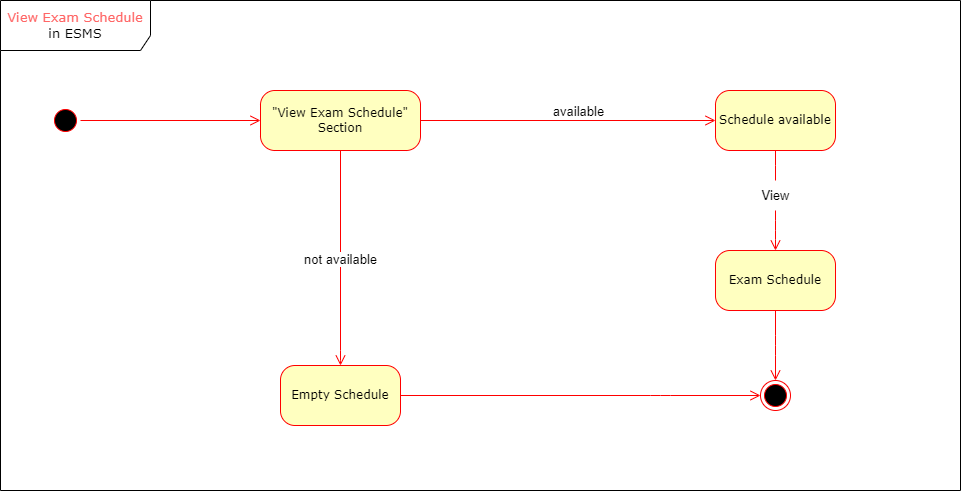

The diagram above was exported from draw.io. Its source (the exported page's mxGraphModel, read from the mxfile embedded in the PNG):
<mxGraphModel dx="1036" dy="614" grid="0" gridSize="10" guides="1" tooltips="1" connect="1" arrows="1" fold="1" page="1" pageScale="1" pageWidth="1100" pageHeight="850" background="none" math="0" shadow="0">
  <root>
    <mxCell id="0" />
    <mxCell id="1" parent="0" />
    <mxCell id="382b91b5511bd0f7-1" value="" style="ellipse;html=1;shape=startState;fillColor=#000000;strokeColor=#ff0000;rounded=1;shadow=0;comic=0;labelBackgroundColor=none;fontFamily=Verdana;fontSize=12;fontColor=#000000;align=center;direction=south;" parent="1" vertex="1">
      <mxGeometry x="130" y="135" width="30" height="30" as="geometry" />
    </mxCell>
    <mxCell id="382b91b5511bd0f7-5" value="Empty Schedule" style="rounded=1;whiteSpace=wrap;html=1;arcSize=24;fillColor=#ffffc0;strokeColor=#ff0000;shadow=0;comic=0;labelBackgroundColor=none;fontFamily=Verdana;fontSize=12;fontColor=#000000;align=center;" parent="1" vertex="1">
      <mxGeometry x="360" y="395" width="120" height="60" as="geometry" />
    </mxCell>
    <mxCell id="3cde6dad864a17aa-3" style="edgeStyle=orthogonalEdgeStyle;html=1;entryX=0;entryY=0.5;labelBackgroundColor=none;endArrow=open;endSize=8;strokeColor=#ff0000;fontFamily=Verdana;fontSize=12;align=left;exitX=1;exitY=0.5;exitDx=0;exitDy=0;entryDx=0;entryDy=0;" parent="1" source="382b91b5511bd0f7-7" target="382b91b5511bd0f7-9" edge="1">
      <mxGeometry relative="1" as="geometry">
        <mxPoint x="630" y="150" as="sourcePoint" />
        <Array as="points" />
      </mxGeometry>
    </mxCell>
    <mxCell id="aNGVz3yJZDczBrEGdook-12" value="available" style="edgeLabel;html=1;align=center;verticalAlign=middle;resizable=0;points=[];fontSize=13;" parent="3cde6dad864a17aa-3" connectable="0" vertex="1">
      <mxGeometry x="-0.5045" relative="1" as="geometry">
        <mxPoint x="84" y="-10" as="offset" />
      </mxGeometry>
    </mxCell>
    <mxCell id="382b91b5511bd0f7-7" value="&quot;View Exam Schedule&quot; Section" style="rounded=1;whiteSpace=wrap;html=1;arcSize=24;fillColor=#ffffc0;strokeColor=#ff0000;shadow=0;comic=0;labelBackgroundColor=none;fontFamily=Verdana;fontSize=12;fontColor=#000000;align=center;" parent="1" vertex="1">
      <mxGeometry x="340" y="120" width="160" height="60" as="geometry" />
    </mxCell>
    <mxCell id="3cde6dad864a17aa-13" style="edgeStyle=elbowEdgeStyle;html=1;exitX=0.5;exitY=1;entryX=0.5;entryY=0;labelBackgroundColor=none;endArrow=open;endSize=8;strokeColor=#ff0000;fontFamily=Verdana;fontSize=12;align=left;entryDx=0;entryDy=0;exitDx=0;exitDy=0;elbow=vertical;" parent="1" source="aNGVz3yJZDczBrEGdook-21" target="382b91b5511bd0f7-10" edge="1">
      <mxGeometry relative="1" as="geometry" />
    </mxCell>
    <mxCell id="382b91b5511bd0f7-9" value="Schedule available" style="rounded=1;whiteSpace=wrap;html=1;arcSize=24;fillColor=#ffffc0;strokeColor=#ff0000;shadow=0;comic=0;labelBackgroundColor=none;fontFamily=Verdana;fontSize=12;fontColor=#000000;align=center;" parent="1" vertex="1">
      <mxGeometry x="795" y="120" width="120" height="60" as="geometry" />
    </mxCell>
    <mxCell id="382b91b5511bd0f7-10" value="Exam Schedule" style="rounded=1;whiteSpace=wrap;html=1;arcSize=24;fillColor=#ffffc0;strokeColor=#ff0000;shadow=0;comic=0;labelBackgroundColor=none;fontFamily=Verdana;fontSize=12;fontColor=#000000;align=center;" parent="1" vertex="1">
      <mxGeometry x="795" y="280" width="120" height="60" as="geometry" />
    </mxCell>
    <mxCell id="2a3bc250acf0617d-8" value="&lt;font color=&quot;#ff6666&quot; style=&quot;font-size: 13px;&quot;&gt;View Exam Schedule&lt;/font&gt; &lt;br style=&quot;font-size: 13px;&quot;&gt;in ESMS" style="shape=umlFrame;whiteSpace=wrap;html=1;rounded=1;shadow=0;comic=0;labelBackgroundColor=none;strokeWidth=1;fontFamily=Verdana;fontSize=13;align=center;width=150;height=50;" parent="1" vertex="1">
      <mxGeometry x="80" y="30" width="960" height="490" as="geometry" />
    </mxCell>
    <mxCell id="2a3bc250acf0617d-9" style="edgeStyle=orthogonalEdgeStyle;html=1;labelBackgroundColor=none;endArrow=open;endSize=8;strokeColor=#ff0000;fontFamily=Verdana;fontSize=12;align=left;" parent="1" source="382b91b5511bd0f7-1" target="382b91b5511bd0f7-7" edge="1">
      <mxGeometry relative="1" as="geometry">
        <mxPoint x="239.99999999999977" y="150" as="targetPoint" />
      </mxGeometry>
    </mxCell>
    <mxCell id="2a3bc250acf0617d-11" style="edgeStyle=orthogonalEdgeStyle;html=1;entryX=0.5;entryY=0;labelBackgroundColor=none;endArrow=open;endSize=8;strokeColor=#ff0000;fontFamily=Verdana;fontSize=12;align=left;exitX=0.5;exitY=1;entryDx=0;entryDy=0;" parent="1" source="382b91b5511bd0f7-7" target="382b91b5511bd0f7-5" edge="1">
      <mxGeometry relative="1" as="geometry">
        <mxPoint x="520" y="300" as="sourcePoint" />
        <Array as="points">
          <mxPoint x="420" y="390" />
          <mxPoint x="420" y="390" />
        </Array>
      </mxGeometry>
    </mxCell>
    <mxCell id="aNGVz3yJZDczBrEGdook-10" value="not available" style="edgeLabel;html=1;align=center;verticalAlign=middle;resizable=0;points=[];fontSize=13;" parent="2a3bc250acf0617d-11" connectable="0" vertex="1">
      <mxGeometry x="0.0041" y="-1" relative="1" as="geometry">
        <mxPoint as="offset" />
      </mxGeometry>
    </mxCell>
    <mxCell id="2a3bc250acf0617d-13" style="edgeStyle=orthogonalEdgeStyle;html=1;exitX=1;exitY=0.5;labelBackgroundColor=none;endArrow=open;endSize=8;strokeColor=#ff0000;fontFamily=Verdana;fontSize=12;align=left;exitDx=0;exitDy=0;entryX=0;entryY=0.5;entryDx=0;entryDy=0;" parent="1" source="382b91b5511bd0f7-5" target="24f968d109e7d6b4-3" edge="1">
      <mxGeometry relative="1" as="geometry">
        <mxPoint x="740" y="460" as="targetPoint" />
        <Array as="points">
          <mxPoint x="740" y="425" />
          <mxPoint x="740" y="425" />
        </Array>
      </mxGeometry>
    </mxCell>
    <mxCell id="24f968d109e7d6b4-3" value="" style="ellipse;html=1;shape=endState;fillColor=#000000;strokeColor=#ff0000;rounded=1;shadow=0;comic=0;labelBackgroundColor=none;fontFamily=Verdana;fontSize=12;fontColor=#000000;align=center;" parent="1" vertex="1">
      <mxGeometry x="840" y="410" width="30" height="30" as="geometry" />
    </mxCell>
    <mxCell id="aNGVz3yJZDczBrEGdook-19" style="edgeStyle=elbowEdgeStyle;html=1;entryX=0.5;entryY=0;labelBackgroundColor=none;endArrow=open;endSize=8;strokeColor=#ff0000;fontFamily=Verdana;fontSize=12;align=left;entryDx=0;entryDy=0;" parent="1" source="382b91b5511bd0f7-10" target="24f968d109e7d6b4-3" edge="1">
      <mxGeometry relative="1" as="geometry">
        <mxPoint x="854.41" y="320" as="sourcePoint" />
        <mxPoint x="854.41" y="400" as="targetPoint" />
      </mxGeometry>
    </mxCell>
    <mxCell id="aNGVz3yJZDczBrEGdook-22" value="" style="edgeStyle=elbowEdgeStyle;html=1;exitX=0.5;exitY=1;entryX=0.5;entryY=0;labelBackgroundColor=none;endArrow=none;endSize=8;strokeColor=#ff0000;fontFamily=Verdana;fontSize=12;align=left;entryDx=0;entryDy=0;exitDx=0;exitDy=0;elbow=vertical;endFill=0;" parent="1" source="382b91b5511bd0f7-9" target="aNGVz3yJZDczBrEGdook-21" edge="1">
      <mxGeometry relative="1" as="geometry">
        <mxPoint x="855" y="180" as="sourcePoint" />
        <mxPoint x="855" y="260" as="targetPoint" />
      </mxGeometry>
    </mxCell>
    <mxCell id="aNGVz3yJZDczBrEGdook-21" value="View" style="text;html=1;align=center;verticalAlign=middle;resizable=0;points=[];autosize=1;strokeColor=none;fillColor=none;fontSize=13;" parent="1" vertex="1">
      <mxGeometry x="830" y="210" width="50" height="30" as="geometry" />
    </mxCell>
  </root>
</mxGraphModel>